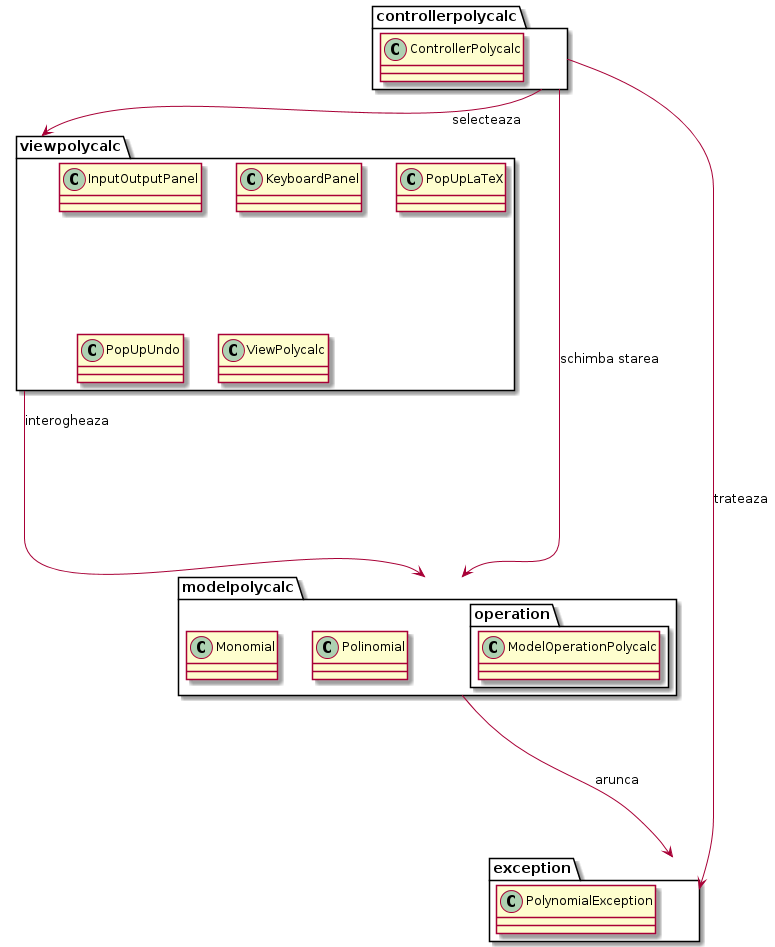

The diagram above was rendered by PlantUML. Its source (embedded in the PNG):
@startuml
package controllerpolycalc {
  class ControllerPolycalc {
    }
}

package modelpolycalc {
  class Polinomial {
  }
  
  class Monomial {
  }
  
  package operation {
    class ModelOperationPolycalc {
      }
  }
}

package viewpolycalc {
  class InputOutputPanel {
  }
  
  class KeyboardPanel {
  }
  
  class PopUpLaTeX {
  }
  
  class PopUpUndo {
  }
  
  class ViewPolycalc {
  }
}


package exception {
  class PolynomialException {
  }
}

controllerpolycalc --> viewpolycalc : selecteaza
controllerpolycalc ----> modelpolycalc : schimba starea
controllerpolycalc --> exception : trateaza
modelpolycalc ----> exception: arunca
viewpolycalc ------> modelpolycalc : interogheaza
@enduml